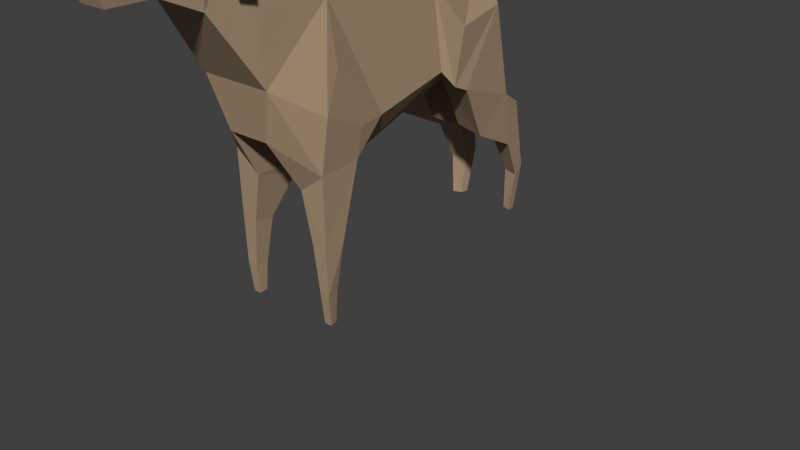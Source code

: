 # Source: Dog.blend  (saved by Blender 2.76.0; exported with 4.5.12 LTS)
import bpy
from mathutils import Matrix  # noqa: F401  (used for matrix-valued properties, if any)

bpy.ops.wm.read_factory_settings(use_empty=True)
scene = bpy.context.scene
scene.name = 'Scene'

# ---- collections
col_collection_1 = bpy.data.collections.new('Collection 1'); scene.collection.children.link(col_collection_1)

# ---- materials (node trees are filled in below, after node groups)
mat_material_001 = bpy.data.materials.new('Material.001')
mat_material_001.alpha_threshold = 0.0
mat_material_001.use_transparent_shadow = False
mat_material_001.diffuse_color = (0.3931, 0.2831, 0.1807, 1.0)
mat_material_001.roughness = 0.5

# ---- material node trees

# ---- world
world_world = bpy.data.worlds.new('World'); scene.world = world_world
world_world.color = (0.05088, 0.05088, 0.05088)
world_world.use_sun_shadow = False
world_world.sun_shadow_jitter_overblur = 0.0
world_world.cycles.sampling_method = 'MANUAL'
world_world.cycles.sample_map_resolution = 256

# ---- meshes
me_cube_001 = bpy.data.meshes.new('Cube.001')
me_cube_001.from_pydata([(0.394, -0.5264, 2.86), (0.7695, -1.312, 6.385), (0.1976, 3.605, 4.141), (0.8697, 1.56, 6.034), (0.7695, -2.847, 5.066), (0.4569, -2.64, 3.967), (0.5752, -2.97, 8.216), (0.5752, -3.894, 6.627), (0.7127, -3.942, 8.441), (0.4116, -4.673, 7.002), (0.5912, -4.817, 8.187), (0.4398, -4.869, 7.933), (0.2868, -5.542, 6.99), (0.4101, -5.817, 7.688), (0.2639, 3.818, 6.137), (0.1578, 4.13, 5.461), (0.2639, 5.71, 6.514), (0.1769, 6.259, 6.182), (0.1658, 7.788, 6.509), (0.09324, 7.364, 6.205), (0.7139, -2.912, 8.257), (0.7616, -4.007, 8.51), (1.151, -3.432, 7.133), (1.092, -3.767, 7.21), (1.099, 2.282, 5.059), (1.162, 1.926, 3.904), (0.9241, 3.669, 5.189), (1.189, 2.291, 3.737), (1.027, 3.974, 3.135), (1.053, 3.008, 2.472), (0.3531, 3.161, 2.514), (0.9348, -0.06768, 3.858), (0.9742, 1.715, 4.233), (0.3488, 4.253, 3.2), (0.3795, 2.517, 3.757), (0.9651, 4.483, 2.809), (0.9725, 4.223, 1.85), (0.4525, 4.356, 1.875), (0.3855, 4.657, 2.905), (0.8941, 4.914, 1.119), (0.9094, 4.672, 0.9244), (0.5684, 4.753, 0.9521), (0.497, 5.03, 1.127), (0.1702, 4.272, 4.82), (0.8125, 4.787, 0.01716), (0.8216, 4.611, 0.0169), (0.6197, 4.673, 0.01735), (0.5774, 4.841, 0.01689), (1.106, -0.9671, 3.282), (1.123, -1.939, 3.246), (1.24, -1.875, 4.41), (1.035, -1.364, 5.142), (1.117, -1.439, 1.656), (1.111, -1.9, 1.752), (1.047, -1.558, 0.6389), (1.105, -1.858, 0.6888), (1.031, -1.587, 0.003167), (1.075, -1.776, 0.005561), (1.087, -0.797, 3.895), (0.5701, -1.939, 2.823), (0.7761, -1.897, 1.745), (0.8839, -1.852, 0.6892), (0.9066, -1.778, 0.005363), (0.5701, -0.9739, 2.512), (0.7761, -1.445, 1.662), (0.8839, -1.554, 0.6336), (0.9066, -1.588, 0.01073), (-0.394, -0.5264, 2.86), (-0.7695, -1.312, 6.385), (-0.1976, 3.605, 4.141), (-0.8697, 1.56, 6.034), (-0.7695, -2.847, 5.066), (-0.4569, -2.64, 3.967), (-0.5752, -2.97, 8.216), (-0.5752, -3.894, 6.627), (-0.7127, -3.942, 8.441), (-0.4116, -4.673, 7.002), (-0.5912, -4.817, 8.187), (-0.4398, -4.869, 7.933), (-0.2868, -5.542, 6.99), (-0.4101, -5.817, 7.688), (-0.2639, 3.818, 6.137), (-0.1578, 4.13, 5.461), (-0.2639, 5.71, 6.514), (-0.1769, 6.259, 6.182), (-0.1658, 7.788, 6.509), (-0.09324, 7.364, 6.205), (-0.7139, -2.912, 8.257), (-0.7616, -4.007, 8.51), (-1.151, -3.432, 7.133), (-1.092, -3.767, 7.21), (-1.099, 2.282, 5.059), (-1.162, 1.926, 3.904), (-0.9241, 3.669, 5.189), (-1.189, 2.291, 3.737), (-1.027, 3.974, 3.135), (-1.053, 3.008, 2.472), (-0.3531, 3.161, 2.514), (-0.9348, -0.06768, 3.858), (-0.9742, 1.715, 4.233), (-0.3488, 4.253, 3.2), (-0.3795, 2.517, 3.757), (-0.9651, 4.483, 2.809), (-0.9725, 4.223, 1.85), (-0.4525, 4.356, 1.875), (-0.3855, 4.657, 2.905), (-0.8941, 4.914, 1.119), (-0.9094, 4.672, 0.9244), (-0.5684, 4.753, 0.9521), (-0.497, 5.03, 1.127), (-0.1702, 4.272, 4.82), (-0.8125, 4.787, 0.01716), (-0.8216, 4.611, 0.0169), (-0.6197, 4.673, 0.01735), (-0.5774, 4.841, 0.01689), (-1.106, -0.9671, 3.282), (-1.123, -1.939, 3.246), (-1.24, -1.875, 4.41), (-1.035, -1.364, 5.142), (-1.117, -1.439, 1.656), (-1.111, -1.9, 1.752), (-1.047, -1.558, 0.6389), (-1.105, -1.858, 0.6888), (-1.031, -1.587, 0.003167), (-1.075, -1.776, 0.005561), (-1.087, -0.797, 3.895), (-0.5701, -1.939, 2.823), (-0.7761, -1.897, 1.745), (-0.8839, -1.852, 0.6892), (-0.9066, -1.778, 0.005363), (-0.5701, -0.9739, 2.512), (-0.7761, -1.445, 1.662), (-0.8839, -1.554, 0.6336), (-0.9066, -1.588, 0.01073)], [], [(33, 30, 34, 2), (31, 1, 51, 58), (29, 30, 37, 36), (7, 6, 8, 9), (4, 1, 6, 7), (9, 8, 10), (9, 11, 13, 12), (14, 26, 43, 15), (14, 15, 17, 16), (16, 17, 19, 18), (1, 3, 70, 68), (6, 8, 21, 20), (20, 21, 23, 22), (20, 22, 6), (21, 8, 23), (6, 22, 23, 8), (28, 26, 27, 29), (14, 3, 24, 26), (25, 27, 26, 24), (3, 1, 31, 32), (51, 50, 58), (25, 24, 3, 32), (0, 34, 32, 31), (27, 25, 34), (29, 27, 34, 30), (37, 38, 42, 41), (30, 33, 38, 37), (28, 29, 36, 35), (33, 28, 35, 38), (42, 39, 44, 47), (36, 40, 39, 35), (38, 35, 39, 42), (36, 37, 41, 40), (28, 33, 43, 26), (33, 2, 43), (44, 45, 46, 47), (40, 41, 46, 45), (41, 42, 47, 46), (39, 40, 45, 44), (25, 32, 34), (1, 4, 50, 51), (50, 49, 48, 58), (48, 49, 53, 52), (52, 53, 55, 54), (54, 55, 57, 56), (31, 58, 48, 0), (4, 5, 49, 50), (49, 5, 59), (53, 49, 59, 60), (55, 53, 60, 61), (57, 55, 61, 62), (64, 60, 59, 63), (61, 60, 64, 65), (62, 61, 65, 66), (54, 65, 64, 52), (56, 66, 65, 54), (56, 57, 62, 66), (52, 64, 63, 48), (48, 63, 0), (0, 63, 59, 5), (11, 9, 10), (100, 69, 101, 97), (98, 125, 118, 68), (96, 103, 104, 97), (67, 0, 5, 72), (74, 76, 75, 73), (71, 74, 73, 68), (71, 4, 7, 74), (76, 77, 75), (74, 7, 9, 76), (76, 79, 80, 78), (79, 12, 13, 80), (76, 9, 12, 79), (70, 3, 14, 81), (81, 82, 110, 93), (81, 14, 16, 83), (81, 83, 84, 82), (85, 18, 19, 86), (83, 16, 18, 85), (83, 85, 86, 84), (15, 82, 84, 17), (17, 84, 86, 19), (11, 78, 80, 13), (8, 75, 77, 10), (10, 77, 78, 11), (110, 43, 2, 69), (4, 71, 72, 5), (0, 67, 101, 34), (101, 69, 2, 34), (73, 87, 88, 75), (87, 89, 90, 88), (87, 73, 89), (88, 90, 75), (73, 75, 90, 89), (95, 96, 94, 93), (81, 93, 91, 70), (92, 91, 93, 94), (70, 99, 98, 68), (118, 125, 117), (92, 99, 70, 91), (67, 98, 99, 101), (6, 73, 75, 8), (94, 101, 92), (96, 97, 101, 94), (1, 68, 73, 6), (104, 108, 109, 105), (97, 104, 105, 100), (95, 102, 103, 96), (100, 105, 102, 95), (109, 114, 111, 106), (103, 102, 106, 107), (105, 109, 106, 102), (103, 107, 108, 104), (95, 93, 110, 100), (100, 110, 69), (111, 114, 113, 112), (107, 112, 113, 108), (108, 113, 114, 109), (106, 111, 112, 107), (92, 101, 99), (68, 118, 117, 71), (117, 125, 115, 116), (115, 119, 120, 116), (119, 121, 122, 120), (121, 123, 124, 122), (98, 67, 115, 125), (71, 117, 116, 72), (116, 126, 72), (120, 127, 126, 116), (122, 128, 127, 120), (124, 129, 128, 122), (131, 130, 126, 127), (128, 132, 131, 127), (129, 133, 132, 128), (121, 119, 131, 132), (123, 121, 132, 133), (123, 133, 129, 124), (119, 115, 130, 131), (115, 67, 130), (67, 72, 126, 130), (78, 77, 76), (82, 15, 43, 110)])
_uv = me_cube_001.uv_layers.new(name='UVMap')
_uv.uv.foreach_set('vector', [0.8066, 0.8154, 0.8784, 0.8281, 0.8717, 0.9081, 0.8011, 0.8875, 0.3861, 0.5679, 0.2991, 0.7216, 0.2992, 0.6439, 0.338, 0.5684, 0.9205, 0.8302, 0.8784, 0.8281, 0.8617, 0.7455, 0.8984, 0.7478, 0.86, 0.1193, 0.9685, 0.1538, 0.933, 0.2051, 0.838, 0.1691, 0.8432, 0.003535, 0.9685, 0.0003639, 0.9685, 0.1538, 0.86, 0.1193, 0.838, 0.1691, 0.933, 0.2051, 0.8817, 0.2297, 0.1071, 0.924, 0.1628, 0.9431, 0.1411, 0.9996, 0.09933, 0.9778, 0.7141, 0.664, 0.6836, 0.6017, 0.7411, 0.5812, 0.735, 0.6217, 0.4272, 0.9739, 0.4449, 0.9306, 0.5806, 0.9713, 0.5458, 0.9924, 0.5458, 0.9924, 0.5806, 0.9713, 0.6478, 0.974, 0.6727, 0.9924, 0.2755, 0.002156, 0.4561, 0.0003639, 0.4534, 0.1088, 0.2731, 0.09812, 0.8319, 0.1329, 0.8213, 0.1944, 0.8165, 0.199, 0.8228, 0.1297, 0.8228, 0.1297, 0.8165, 0.199, 0.7415, 0.1604, 0.742, 0.1388, 0.6626, 0.1209, 0.742, 0.1388, 0.6612, 0.1305, 0.6665, 0.199, 0.6678, 0.1925, 0.7415, 0.1604, 0.6612, 0.1305, 0.742, 0.1388, 0.7415, 0.1604, 0.6678, 0.1925, 0.6824, 0.4716, 0.6836, 0.6017, 0.584, 0.5335, 0.6114, 0.4463, 0.7141, 0.664, 0.5737, 0.683, 0.6017, 0.6136, 0.6836, 0.6017, 0.5643, 0.5489, 0.584, 0.5335, 0.6836, 0.6017, 0.6017, 0.6136, 0.4745, 0.7144, 0.2991, 0.7216, 0.3861, 0.5679, 0.4957, 0.6064, 0.2992, 0.6439, 0.2705, 0.5966, 0.338, 0.5684, 0.5643, 0.5489, 0.6017, 0.6136, 0.5737, 0.683, 0.5539, 0.5738, 0.3707, 0.4919, 0.5532, 0.5702, 0.4957, 0.6064, 0.3861, 0.5679, 0.9212, 0.9178, 0.9207, 0.942, 0.8717, 0.9081, 0.9205, 0.8302, 0.9212, 0.9178, 0.8717, 0.9081, 0.8784, 0.8281, 0.8617, 0.7455, 0.8005, 0.7852, 0.8573, 0.6776, 0.8787, 0.6767, 0.8784, 0.8281, 0.8066, 0.8154, 0.8005, 0.7852, 0.8617, 0.7455, 0.6824, 0.4716, 0.6114, 0.4463, 0.6735, 0.3893, 0.7046, 0.4402, 0.7312, 0.4785, 0.6824, 0.4716, 0.7046, 0.4402, 0.7411, 0.4469, 0.7332, 0.3329, 0.7064, 0.3363, 0.693, 0.2653, 0.7091, 0.2615, 0.6735, 0.3893, 0.6897, 0.3262, 0.7064, 0.3363, 0.7046, 0.4402, 0.7411, 0.4469, 0.7046, 0.4402, 0.7064, 0.3363, 0.7332, 0.3329, 0.8984, 0.7478, 0.8617, 0.7455, 0.8787, 0.6767, 0.9005, 0.682, 0.6824, 0.4716, 0.7312, 0.4785, 0.7411, 0.5812, 0.6836, 0.6017, 0.8066, 0.8154, 0.8011, 0.8875, 0.7418, 0.8945, 0.9212, 0.6185, 0.9204, 0.6293, 0.9085, 0.6239, 0.9073, 0.6132, 0.9005, 0.682, 0.8787, 0.6767, 0.9085, 0.6239, 0.9204, 0.6293, 0.8787, 0.6767, 0.8573, 0.6776, 0.8991, 0.6195, 0.9085, 0.6239, 0.7064, 0.3363, 0.6897, 0.3262, 0.6813, 0.2662, 0.693, 0.2653, 0.9207, 0.942, 0.9072, 0.9642, 0.8717, 0.9081, 0.2991, 0.7216, 0.207, 0.6388, 0.2705, 0.5966, 0.2992, 0.6439, 0.2705, 0.5966, 0.2684, 0.5261, 0.3284, 0.5302, 0.338, 0.5684, 0.6074, 0.8803, 0.5573, 0.9115, 0.5063, 0.8338, 0.5268, 0.8118, 0.5268, 0.8118, 0.5063, 0.8338, 0.47, 0.7787, 0.4825, 0.7645, 0.4825, 0.7645, 0.47, 0.7787, 0.4466, 0.744, 0.4553, 0.7361, 0.3861, 0.5679, 0.338, 0.5684, 0.3284, 0.5302, 0.3707, 0.4919, 0.207, 0.6388, 0.2059, 0.5668, 0.2684, 0.5261, 0.2705, 0.5966, 0.2684, 0.5261, 0.2059, 0.5668, 0.2422, 0.4919, 0.5063, 0.8338, 0.5573, 0.9115, 0.5145, 0.9081, 0.4885, 0.8448, 0.47, 0.7787, 0.5063, 0.8338, 0.4885, 0.8448, 0.4586, 0.7859, 0.4466, 0.744, 0.47, 0.7787, 0.4586, 0.7859, 0.4378, 0.7494, 0.4605, 0.8509, 0.4885, 0.8448, 0.5145, 0.9081, 0.453, 0.9115, 0.4586, 0.7859, 0.4885, 0.8448, 0.4605, 0.8509, 0.4406, 0.7902, 0.4378, 0.7494, 0.4586, 0.7859, 0.4406, 0.7902, 0.4272, 0.7543, 0.4825, 0.7645, 0.4892, 0.757, 0.5411, 0.7956, 0.5268, 0.8118, 0.4553, 0.7361, 0.461, 0.731, 0.4892, 0.757, 0.4825, 0.7645, 0.4553, 0.7361, 0.4458, 0.7292, 0.4534, 0.7223, 0.461, 0.731, 0.5268, 0.8118, 0.5411, 0.7956, 0.596, 0.824, 0.6074, 0.8803, 0.6074, 0.8803, 0.596, 0.824, 0.632, 0.8285, 0.3337, 0.2153, 0.3199, 0.2494, 0.2582, 0.2608, 0.1859, 0.2192, 0.9858, 0.3686, 0.992, 0.31, 0.9952, 0.3847, 0.8565, 0.4637, 0.8619, 0.5358, 0.7913, 0.5564, 0.7846, 0.4764, 0.3861, 0.4153, 0.338, 0.4148, 0.2992, 0.3393, 0.2991, 0.2615, 0.7426, 0.4785, 0.7646, 0.3961, 0.8013, 0.3938, 0.7846, 0.4764, 0.3337, 0.1665, 0.3337, 0.2153, 0.1859, 0.2192, 0.1859, 0.1626, 0.3149, 0.8717, 0.2795, 0.9131, 0.2059, 0.843, 0.2368, 0.7888, 0.4265, 0.8366, 0.3149, 0.8717, 0.2368, 0.7888, 0.3751, 0.7223, 0.1167, 0.1432, 0.1167, 0.2385, 0.0003639, 0.2265, 0.0003639, 0.1553, 0.2795, 0.9131, 0.2059, 0.8998, 0.2059, 0.843, 0.3149, 0.8717, 0.3595, 0.9272, 0.3114, 0.9528, 0.2795, 0.9131, 0.05609, 0.924, 0.06382, 0.9778, 0.0221, 0.9996, 0.0003639, 0.9431, 0.9408, 0.2615, 0.9763, 0.2615, 0.984, 0.308, 0.9332, 0.308, 0.05609, 0.924, 0.1071, 0.924, 0.09933, 0.9778, 0.06382, 0.9778, 0.4534, 0.1088, 0.4561, 0.0003639, 0.5961, 0.04162, 0.5952, 0.07453, 0.02265, 0.6314, 0.01955, 0.5844, 0.02938, 0.5446, 0.0747, 0.5855, 0.5952, 0.07453, 0.5961, 0.04162, 0.7128, 0.04545, 0.7094, 0.07685, 0.5952, 0.07453, 0.7094, 0.07685, 0.7384, 0.1017, 0.6059, 0.1202, 0.6821, 0.9743, 0.6727, 0.9924, 0.6478, 0.974, 0.6515, 0.9635, 0.7094, 0.07685, 0.7128, 0.04545, 0.8372, 0.07352, 0.8337, 0.09354, 0.7094, 0.07685, 0.8337, 0.09354, 0.8057, 0.1096, 0.7384, 0.1017, 0.4449, 0.9306, 0.4501, 0.9123, 0.5851, 0.9486, 0.5806, 0.9713, 0.5806, 0.9713, 0.5851, 0.9486, 0.6515, 0.9635, 0.6478, 0.974, 0.9858, 0.3686, 0.9313, 0.3686, 0.9332, 0.308, 0.984, 0.308, 0.05916, 0.0003646, 0.05696, 0.08923, 0.0003639, 0.08026, 0.002184, 0.006534, 0.9952, 0.3847, 0.922, 0.3847, 0.9313, 0.3686, 0.9858, 0.3686, 0.6605, 0.1803, 0.6605, 0.2014, 0.6016, 0.2031, 0.6016, 0.1786, 0.1167, 0.2385, 0.1167, 0.1432, 0.1859, 0.1626, 0.1859, 0.2192, 0.3337, 0.2153, 0.3337, 0.1665, 0.5301, 0.1674, 0.5301, 0.2144, 0.5301, 0.1674, 0.6016, 0.1786, 0.6016, 0.2031, 0.5301, 0.2144, 0.7383, 0.6838, 0.7411, 0.693, 0.6715, 0.6955, 0.6763, 0.691, 0.7411, 0.693, 0.7276, 0.7732, 0.706, 0.7725, 0.6715, 0.6955, 0.7411, 0.8534, 0.7315, 0.8543, 0.7276, 0.7732, 0.6633, 0.8453, 0.706, 0.7725, 0.6699, 0.8444, 0.7315, 0.8543, 0.6699, 0.8444, 0.706, 0.7725, 0.7276, 0.7732, 0.1255, 0.4658, 0.2008, 0.4696, 0.1927, 0.5607, 0.0747, 0.5855, 0.02265, 0.6314, 0.0747, 0.5855, 0.1458, 0.6278, 0.1451, 0.7027, 0.2051, 0.5824, 0.1458, 0.6278, 0.0747, 0.5855, 0.1927, 0.5607, 0.4745, 0.2688, 0.4957, 0.3767, 0.3861, 0.4153, 0.2991, 0.2615, 0.2992, 0.3393, 0.338, 0.4148, 0.2705, 0.3865, 0.2051, 0.5824, 0.2052, 0.6094, 0.1451, 0.7027, 0.1458, 0.6278, 0.3707, 0.4912, 0.3861, 0.4153, 0.4957, 0.3767, 0.5532, 0.413, 0.1212, 0.01047, 0.1194, 0.08219, 0.05696, 0.08923, 0.05916, 0.0003646, 0.7418, 0.5661, 0.7913, 0.5564, 0.7424, 0.5903, 0.7426, 0.4785, 0.7846, 0.4764, 0.7913, 0.5564, 0.7418, 0.5661, 0.2755, 0.002156, 0.2731, 0.09812, 0.1194, 0.08219, 0.1212, 0.01047, 0.8013, 0.3938, 0.7844, 0.325, 0.8057, 0.3259, 0.8625, 0.4335, 0.7846, 0.4764, 0.8013, 0.3938, 0.8625, 0.4335, 0.8565, 0.4637, 0.1255, 0.4658, 0.117, 0.4283, 0.1652, 0.3932, 0.2008, 0.4696, 0.07781, 0.4535, 0.08075, 0.4206, 0.117, 0.4283, 0.1255, 0.4658, 0.1316, 0.3182, 0.1812, 0.2615, 0.1947, 0.2712, 0.1551, 0.3316, 0.1652, 0.3932, 0.117, 0.4283, 0.1551, 0.3316, 0.1744, 0.3287, 0.08075, 0.4206, 0.1316, 0.3182, 0.1551, 0.3316, 0.117, 0.4283, 0.7646, 0.3961, 0.7625, 0.3303, 0.7844, 0.325, 0.8013, 0.3938, 0.1255, 0.4658, 0.0747, 0.5855, 0.02938, 0.5446, 0.07781, 0.4535, 0.8565, 0.4637, 0.9212, 0.5428, 0.8619, 0.5358, 0.7418, 0.2668, 0.7557, 0.2615, 0.7545, 0.2722, 0.7427, 0.2776, 0.7625, 0.3303, 0.7427, 0.2776, 0.7545, 0.2722, 0.7844, 0.325, 0.7844, 0.325, 0.7545, 0.2722, 0.7639, 0.2678, 0.8057, 0.3259, 0.1551, 0.3316, 0.1947, 0.2712, 0.2052, 0.2765, 0.1744, 0.3287, 0.7424, 0.5903, 0.7913, 0.5564, 0.7559, 0.6125, 0.2991, 0.2615, 0.2992, 0.3393, 0.2705, 0.3865, 0.207, 0.3444, 0.2705, 0.3865, 0.338, 0.4148, 0.3284, 0.453, 0.2684, 0.457, 0.05668, 0.9232, 0.04947, 0.8177, 0.07932, 0.8143, 0.1116, 0.9015, 0.04947, 0.8177, 0.0378, 0.754, 0.05661, 0.7524, 0.07932, 0.8143, 0.0378, 0.754, 0.03106, 0.7152, 0.04262, 0.7129, 0.05661, 0.7524, 0.3861, 0.4153, 0.3707, 0.4912, 0.3284, 0.453, 0.338, 0.4148, 0.207, 0.3444, 0.2705, 0.3865, 0.2684, 0.457, 0.2059, 0.4163, 0.2684, 0.457, 0.2422, 0.4912, 0.2059, 0.4163, 0.07932, 0.8143, 0.09881, 0.8065, 0.1342, 0.865, 0.1116, 0.9015, 0.05661, 0.7524, 0.06922, 0.7475, 0.09881, 0.8065, 0.07932, 0.8143, 0.04262, 0.7129, 0.05219, 0.709, 0.06922, 0.7475, 0.05661, 0.7524, 0.1204, 0.7876, 0.1736, 0.8176, 0.1342, 0.865, 0.09881, 0.8065, 0.06922, 0.7475, 0.08339, 0.7355, 0.1204, 0.7876, 0.09881, 0.8065, 0.05219, 0.709, 0.06246, 0.7034, 0.08339, 0.7355, 0.06922, 0.7475, 0.0378, 0.754, 0.04947, 0.8177, 0.02796, 0.8196, 0.02777, 0.755, 0.03106, 0.7152, 0.0378, 0.754, 0.02777, 0.755, 0.02362, 0.7168, 0.03106, 0.7152, 0.02362, 0.7168, 0.02117, 0.7055, 0.0312, 0.7034, 0.04947, 0.8177, 0.05668, 0.9232, 0.01823, 0.8806, 0.02796, 0.8196, 0.05668, 0.9232, 0.0003639, 0.9122, 0.01823, 0.8806, 0.3337, 0.1665, 0.1859, 0.1626, 0.2582, 0.1209, 0.3199, 0.1324, 0.9313, 0.3686, 0.922, 0.3847, 0.9252, 0.31, 0.01955, 0.5844, 0.0003639, 0.58, 0.008698, 0.5399, 0.02938, 0.5446])
me_cube_001.materials.append(mat_material_001)
me_cube_001.use_remesh_preserve_volume = False
me_cube_001.use_remesh_preserve_attributes = False
me_cube_001.use_mirror_vertex_groups = False
me_cube_001.update()
arm_armature_001 = bpy.data.armatures.new('Armature.001')  # bones are not reproduced

# ---- objects
ob_bone_dog = bpy.data.objects.new('BONE Dog', arm_armature_001)
ob_dog = bpy.data.objects.new('Dog', me_cube_001)

# ---- transforms, parenting, visibility, modifiers, constraints
ob_bone_dog.location = (0.0, 0.0, 0.0)
ob_bone_dog.show_in_front = True
ob_bone_dog.lineart.crease_threshold = 0.0
ob_dog.parent = ob_bone_dog
ob_dog.location = (0.0, 0.0, 0.0)
ob_dog.scale = (0.1508, 0.1508, 0.1508)
ob_dog.lineart.crease_threshold = 0.0
_vg = ob_dog.vertex_groups.new(name='Body')
for _i, _w in zip([0, 1, 2, 3, 4, 5, 6, 7, 14, 15, 20, 22, 23, 24, 25, 26, 27, 31, 32, 34, 43, 50, 51, 58, 67, 68, 69, 70, 71, 72, 73, 75, 81, 82, 87, 88, 91, 92, 93, 94, 98, 99, 101, 110, 117, 118, 125], [0.4896, 0.2085, 0.4896, 0.9083, 0.583, 0.4896, 9.722e-24, 0.0, 0.6667, 0.647, 5.705e-26, 0.0, 0.0, 0.7022, 0.3468, 0.6667, 0.1602, 0.583, 0.5189, 0.4896, 0.6667, 0.583, 0.583, 0.5805, 0.4805, 0.2083, 0.4896, 0.9089, 0.583, 0.4896, 3.474e-18, 0.0, 0.6667, 0.6667, 0.0, 0.0, 0.7029, 0.3483, 0.6667, 0.1619, 0.583, 0.5205, 0.4896, 0.6492, 0.583, 0.583, 0.5762]): _vg.add([_i], _w, 'REPLACE')
_vg = ob_dog.vertex_groups.new(name='Neck')
for _i, _w in zip([1, 3, 4, 5, 6, 7, 8, 9, 10, 11, 12, 13, 20, 21, 22, 23, 50, 51, 58, 68, 70, 71, 72, 73, 74, 75, 76, 77, 78, 79, 80, 87, 88, 89, 90, 98, 117, 118, 125], [0.4583, 0.008224, 0.7509, 0.1629, 0.5385, 0.4828, 0.07292, 0.0005649, 1.091e-11, 1.073e-15, 0.0, 0.0, 0.547, 0.08387, 0.07292, 0.07292, 0.01728, 0.01249, 5.629e-12, 0.4583, 0.007593, 0.7507, 0.1524, 0.503, 0.4895, 0.07292, 3.267e-09, 3.222e-23, 1.127e-20, 0.0, 0.0, 0.4818, 0.07295, 0.07292, 0.07292, 0.0, 2.251e-17, 0.01235, 2.851e-06]): _vg.add([_i], _w, 'REPLACE')
_vg = ob_dog.vertex_groups.new(name='FrontLeg 1 R')
for _i, _w in zip([0, 2, 4, 5, 24, 25, 27, 29, 30, 31, 32, 34, 36, 37, 40, 41, 63, 67, 68, 69, 70, 71, 72, 91, 92, 94, 96, 97, 98, 99, 101, 107, 115, 116, 117, 118, 120, 125, 126, 127, 130], [0.2274, 0.0, 0.03949, 0.173, 0.0, 0.0, 0.0, 0.0, 0.0, 0.04002, 0.0, 0.0, 0.0, 0.0, 0.0, 0.0, 0.01574, 0.6757, 0.06622, 0.0, 0.0, 0.1922, 0.6832, 0.0, 4.818e-21, 2.099e-10, 0.0, 0.0, 0.7299, 4.633e-14, 0.0, 0.0, 0.9575, 0.9696, 0.8779, 0.6781, 0.008676, 0.8931, 0.9172, 0.01988, 0.8665]): _vg.add([_i], _w, 'REPLACE')
_vg = ob_dog.vertex_groups.new(name='FrontLeg 2 R')
for _i, _w in zip([119, 120, 121, 122, 123, 124, 126, 127, 128, 129, 130, 131, 132, 133], [0.9815, 0.9633, 0.861, 0.5515, 0.7204, 0.6719, 0.05446, 0.957, 0.5507, 0.6701, 0.08863, 0.9873, 0.8519, 0.7204]): _vg.add([_i], _w, 'REPLACE')
_vg = ob_dog.vertex_groups.new(name='Tail')
for _i, _w in zip([3, 14, 15, 16, 17, 18, 19, 24, 26, 43, 81, 82, 83, 84, 85, 86, 91, 93, 110], [0.0, 0.4688, 0.4688, 0.9989, 0.9995, 1.0, 0.9999, 0.01377, 0.08614, 4.998e-06, 0.4688, 0.4691, 0.9987, 0.9995, 1.0, 0.9999, 0.01308, 0.08472, 0.004837]): _vg.add([_i], _w, 'REPLACE')
_vg = ob_dog.vertex_groups.new(name='Leg 1 R')
for _i, _w in zip([0, 2, 25, 27, 31, 32, 34, 43, 48, 52, 58, 63, 64, 67, 69, 81, 82, 91, 92, 93, 94, 95, 96, 97, 98, 99, 100, 101, 102, 105, 110, 119, 125, 126, 127, 130, 131], [0.0, 0.156, 0.004019, 0.006552, 0.0, 0.005352, 0.1405, 0.05858, 0.0, 0.0, 0.0, 0.0, 0.0, 0.0, 0.6727, 0.002041, 0.02237, 0.2118, 0.4609, 0.7986, 0.6202, 0.6562, 0.6562, 0.5694, 0.001366, 0.2723, 0.6277, 0.6095, 0.2801, 0.2812, 0.1779, 0.0, 0.0, 0.0, 0.0, 0.0, 0.0]): _vg.add([_i], _w, 'REPLACE')
_vg = ob_dog.vertex_groups.new(name='BackLeg 2 R')
for _i, _w in zip([0, 48, 63, 67, 69, 92, 94, 95, 96, 97, 98, 99, 100, 101, 102, 103, 104, 105, 110, 125, 130], [0.0, 0.0, 0.0, 0.0, 0.08485, 0.07276, 0.1353, 0.9509, 0.8891, 0.876, 0.0, 0.03139, 0.8662, 0.07717, 3.235e-12, 0.7708, 0.7708, 0.008443, 0.03838, 0.0, 0.0]): _vg.add([_i], _w, 'REPLACE')
_vg = ob_dog.vertex_groups.new(name='BackLeg 3 R')
for _i, _w in zip([96, 97, 100, 102, 103, 104, 105, 106, 107, 108, 109, 111, 112, 113, 114], [0.03448, 0.05626, 0.01172, 1.0, 0.3333, 0.3333, 0.9451, 1.002, 0.9863, 0.9967, 1.007, 0.6506, 0.6471, 0.6615, 0.7123]): _vg.add([_i], _w, 'REPLACE')
_vg = ob_dog.vertex_groups.new(name='FrontLeg 1 L')
for _i, _w in zip([0, 1, 3, 4, 5, 24, 25, 27, 31, 32, 34, 48, 49, 50, 51, 53, 58, 59, 60, 63, 67, 71, 72, 94, 98, 101, 130], [0.701, 0.06317, 0.0, 0.1887, 0.65, 0.0, 0.0, 4.924e-13, 0.7347, 3.569e-15, 0.0, 0.9589, 0.9674, 0.8773, 0.6775, 0.008594, 0.8945, 0.9162, 0.01981, 0.8699, 0.2496, 0.03118, 0.1512, 0.0, 0.04855, 0.0, 0.02178]): _vg.add([_i], _w, 'REPLACE')
_vg = ob_dog.vertex_groups.new(name='FrontLeg 2 L')
for _i, _w in zip([52, 53, 54, 55, 56, 57, 59, 60, 61, 62, 63, 64, 65, 66], [0.9815, 0.9633, 0.861, 0.5515, 0.7204, 0.6719, 0.05446, 0.957, 0.5507, 0.6701, 0.08846, 0.9873, 0.8519, 0.7204]): _vg.add([_i], _w, 'REPLACE')
_vg = ob_dog.vertex_groups.new(name='Leg 1 L')
for _i, _w in zip([0, 2, 15, 24, 25, 26, 27, 28, 29, 30, 31, 32, 33, 34, 35, 38, 43, 48, 58, 59, 63, 67, 69, 92, 94, 99, 101, 110, 115, 119, 126, 127, 130, 131], [0.0, 0.6587, 0.009791, 0.2134, 0.4687, 0.7986, 0.6282, 0.6556, 0.6562, 0.6562, 7.995e-07, 0.2803, 0.6562, 0.6504, 0.2812, 0.2812, 0.1792, 0.0, 0.0, 0.0, 0.0, 0.0, 0.1478, 0.01306, 0.01592, 0.01458, 0.1642, 0.05722, 0.0, 0.0, 0.0, 0.0, 0.0, 0.0]): _vg.add([_i], _w, 'REPLACE')
_vg = ob_dog.vertex_groups.new(name='BackLeg 2 L')
for _i, _w in zip([2, 25, 27, 28, 29, 30, 32, 33, 34, 35, 36, 37, 38, 43, 49, 50, 59], [0.08832, 0.07142, 0.1339, 0.9509, 0.8888, 0.8757, 0.02866, 0.8665, 0.07017, 6.283e-06, 0.751, 0.75, 2.833e-07, 0.04045, 0.0, 0.0, 0.0]): _vg.add([_i], _w, 'REPLACE')
_vg = ob_dog.vertex_groups.new(name='BackLeg 3 L')
for _i, _w in zip([29, 30, 33, 35, 36, 37, 38, 39, 40, 41, 42, 44, 45, 46, 47], [0.03445, 0.05624, 0.01174, 1.0, 0.3333, 0.3333, 0.9687, 1.002, 0.9863, 0.9967, 1.007, 0.6506, 0.6471, 0.6615, 0.7123]): _vg.add([_i], _w, 'REPLACE')
_vg = ob_dog.vertex_groups.new(name='IK FrontLeg R')
for _i, _w in zip([121, 122, 123, 124, 128, 129, 132, 133], [0.1458, 0.1458, 0.4375, 0.4375, 0.1458, 0.4373, 0.1458, 0.4375]): _vg.add([_i], _w, 'REPLACE')
_vg = ob_dog.vertex_groups.new(name='IK BackLeg R')
for _i, _w in zip([106, 107, 108, 109, 111, 112, 113, 114], [0.1458, 0.1458, 0.1295, 0.09193, 0.4375, 0.4375, 0.4375, 0.4375]): _vg.add([_i], _w, 'REPLACE')
_vg = ob_dog.vertex_groups.new(name='Nose')
for _i, _w in zip([1, 4, 6, 7, 8, 9, 10, 11, 12, 13, 20, 21, 22, 23, 68, 71, 73, 74, 75, 76, 77, 78, 79, 80, 87, 88, 89, 90], [0.2396, 0.1949, 0.6037, 0.625, 1.0, 1.0, 1.0, 0.978, 0.9857, 1.0, 0.6042, 1.0, 0.9998, 1.0, 0.2396, 0.2083, 0.6042, 0.625, 1.0, 1.0, 1.0, 0.96, 0.9857, 0.9942, 0.6042, 1.0, 1.0, 1.0]): _vg.add([_i], _w, 'REPLACE')
_vg = ob_dog.vertex_groups.new(name='IK FrontLeg L')
for _i, _w in zip([54, 55, 56, 57, 61, 62, 65, 66], [0.1458, 0.1458, 0.4375, 0.4375, 0.1459, 0.4353, 0.1458, 0.4375]): _vg.add([_i], _w, 'REPLACE')
_vg = ob_dog.vertex_groups.new(name='IK BackLeg L')
for _i, _w in zip([39, 40, 41, 42, 44, 45, 46, 47], [0.1458, 0.1458, 0.1458, 0.1458, 0.4375, 0.4375, 0.4375, 0.4375]): _vg.add([_i], _w, 'REPLACE')
_m = ob_dog.modifiers.new('Armature', 'ARMATURE')
_m.object = ob_bone_dog

# ---- collection membership
col_collection_1.objects.link(ob_bone_dog)
col_collection_1.objects.link(ob_dog)

# ---- scene / render settings (as saved in the file)
scene.frame_start = 0; scene.frame_end = 218; scene.frame_set(40)
scene.render.engine = 'BLENDER_EEVEE_NEXT'
scene.render.resolution_percentage = 50
scene.render.dither_intensity = 0.0
scene.cycles.use_denoising = False
scene.cycles.samples = 10
scene.cycles.sampling_pattern = 'TABULATED_SOBOL'
scene.cycles.light_sampling_threshold = 0.0
scene.cycles.use_adaptive_sampling = False
scene.cycles.use_light_tree = False
scene.cycles.blur_glossy = 0.0
scene.cycles.pixel_filter_type = 'GAUSSIAN'
scene.cycles.sample_clamp_indirect = 0.0
scene.view_settings.view_transform = 'Standard'
bpy.context.view_layer.update()

# ---- added for rendering (the .blend has no active camera and no usable light): camera, sun
cam_auto = bpy.data.cameras.new('AutoCamera')
cam_auto.lens = 50.0
cam_auto.sensor_width = 36.0
cam_auto.clip_end = 1000.0
ob_auto_camera = bpy.data.objects.new('AutoCamera', cam_auto)
scene.collection.objects.link(ob_auto_camera)
ob_auto_camera.location = (2.08952, -2.26706, 1.75217)
ob_auto_camera.rotation_euler = (1.09748, -7.21219e-08, 0.694738)
scene.camera = ob_auto_camera
light_auto_sun = bpy.data.lights.new('AutoSun', 'SUN')
light_auto_sun.energy = 3.0
light_auto_sun.angle = 0.0523599
ob_auto_sun = bpy.data.objects.new('AutoSun', light_auto_sun)
scene.collection.objects.link(ob_auto_sun)
ob_auto_sun.rotation_euler = (0.872665, 0.174533, 0.523599)
bpy.context.view_layer.update()
